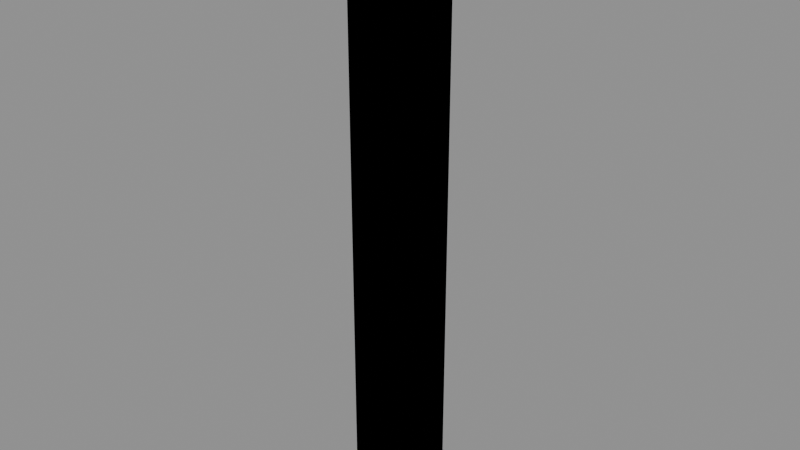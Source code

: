 # Source: Kit_Steel_Joint.blend  (saved by Blender 4.2.66; exported with 4.5.12 LTS)
import bpy
from mathutils import Matrix  # noqa: F401  (used for matrix-valued properties, if any)

bpy.ops.wm.read_factory_settings(use_empty=True)
scene = bpy.context.scene
scene.name = 'Scene'

# ---- images (referenced by path relative to the original .blend; pixels are not part of the script)
import os
ASSET_DIR = os.environ.get("B2B_ASSET_DIR", "")  # directory of the original .blend (textures are referenced by path, not embedded)
HERE = os.path.dirname(os.path.abspath(__file__))  # packed textures are extracted next to this script under _unpacked/

def load_image(name, relpath, width, height, colorspace="sRGB"):
    """Load a texture the original file referenced (path relative to the .blend, or extracted next to this script)."""
    p = next((c for c in (os.path.join(HERE, relpath), os.path.join(ASSET_DIR, relpath)) if relpath and os.path.exists(c)), "")
    if p:
        img = bpy.data.images.load(p, check_existing=True)
        img.name = name
    else:  # same state as the original file: an image datablock whose file is absent (Cycles renders it pink)
        img = bpy.data.images.new(name, width, height)
        img.source = "FILE"
        img.filepath = "//" + (relpath or name)
    img.colorspace_settings.name = colorspace
    return img
img_t_palette_256_png = load_image('T_Palette_256.png', 'T_Palette_256.png', 1024, 1024, 'sRGB')

# ---- materials (node trees are filled in below, after node groups)
mat_m_palette = bpy.data.materials.new('M_Palette')

# ---- material node trees
mat_m_palette.use_nodes = True; mat_m_palette.node_tree.nodes.clear()
_N = mat_m_palette.node_tree.nodes; _L = mat_m_palette.node_tree.links
n0 = _N.new('ShaderNodeBsdfPrincipled'); n0.name = 'Principled BSDF'; n0.location = (10, 300)
n0.inputs[1].default_value = 0.8
n0.inputs[2].default_value = 0.3
n1 = _N.new('ShaderNodeOutputMaterial'); n1.name = 'Material Output'; n1.location = (300, 300)
n2 = _N.new('ShaderNodeTexImage'); n2.name = 'Image Texture'; n2.location = (0, 0)
n2.image = img_t_palette_256_png
n2.interpolation = 'Closest'
_L.new(n0.outputs[0], n1.inputs[0])
_L.new(n2.outputs[0], n0.inputs[0])
n1.is_active_output = True

# ---- meshes
me_kit_steel_joint_lod0 = bpy.data.meshes.new('Kit_Steel_Joint_LOD0')
me_kit_steel_joint_lod0.from_pydata([(-0.114, -0.114, 0.0), (-0.114, -0.15, 0.036), (-0.15, -0.114, 0.036), (-0.114, -0.15, 2.964), (-0.114, -0.114, 3.0), (-0.15, -0.114, 2.964), (-0.114, 0.114, 0.0), (-0.15, 0.114, 0.036), (-0.114, 0.15, 0.036), (-0.114, 0.114, 3.0), (-0.114, 0.15, 2.964), (-0.15, 0.114, 2.964), (0.114, -0.114, 0.0), (0.15, -0.114, 0.036), (0.114, -0.15, 0.036), (0.114, -0.114, 3.0), (0.114, -0.15, 2.964), (0.15, -0.114, 2.964), (0.114, 0.114, 0.0), (0.114, 0.15, 0.036), (0.15, 0.114, 0.036), (0.114, 0.114, 3.0), (0.15, 0.114, 2.964), (0.114, 0.15, 2.964)], [], [(14, 16, 3, 1), (20, 22, 17, 13), (21, 9, 4, 15), (2, 5, 11, 7), (8, 10, 23, 19), (0, 1, 2), (3, 4, 5), (6, 7, 8), (9, 10, 11), (12, 13, 14), (15, 16, 17), (18, 19, 20), (21, 22, 23), (6, 0, 2, 7), (1, 3, 5, 2), (4, 9, 11, 5), (10, 8, 7, 11), (18, 6, 8, 19), (9, 21, 23, 10), (22, 20, 19, 23), (12, 18, 20, 13), (21, 15, 17, 22), (16, 14, 13, 17), (0, 12, 14, 1), (15, 4, 3, 16), (6, 18, 12, 0)])
_uv = me_kit_steel_joint_lod0.uv_layers.new(name='Float2')
_uv.uv.foreach_set('vector', [0.125, 0.625, 0.125, 0.625, 0.125, 0.625, 0.125, 0.625, 0.125, 0.625, 0.125, 0.625, 0.125, 0.625, 0.125, 0.625, 0.125, 0.625, 0.125, 0.625, 0.125, 0.625, 0.125, 0.625, 0.125, 0.625, 0.125, 0.625, 0.125, 0.625, 0.125, 0.625, 0.125, 0.625, 0.125, 0.625, 0.125, 0.625, 0.125, 0.625, 0.125, 0.625, 0.125, 0.625, 0.125, 0.625, 0.125, 0.625, 0.125, 0.625, 0.125, 0.625, 0.125, 0.625, 0.125, 0.625, 0.125, 0.625, 0.125, 0.625, 0.125, 0.625, 0.125, 0.625, 0.125, 0.625, 0.125, 0.625, 0.125, 0.625, 0.125, 0.625, 0.125, 0.625, 0.125, 0.625, 0.125, 0.625, 0.125, 0.625, 0.125, 0.625, 0.125, 0.625, 0.125, 0.625, 0.125, 0.625, 0.125, 0.625, 0.125, 0.625, 0.125, 0.625, 0.125, 0.625, 0.125, 0.625, 0.125, 0.625, 0.125, 0.625, 0.125, 0.625, 0.125, 0.625, 0.125, 0.625, 0.125, 0.625, 0.125, 0.625, 0.125, 0.625, 0.125, 0.625, 0.125, 0.625, 0.125, 0.625, 0.125, 0.625, 0.125, 0.625, 0.125, 0.625, 0.125, 0.625, 0.125, 0.625, 0.125, 0.625, 0.125, 0.625, 0.125, 0.625, 0.125, 0.625, 0.125, 0.625, 0.125, 0.625, 0.125, 0.625, 0.125, 0.625, 0.125, 0.625, 0.125, 0.625, 0.125, 0.625, 0.125, 0.625, 0.125, 0.625, 0.125, 0.625, 0.125, 0.625, 0.125, 0.625, 0.125, 0.625, 0.125, 0.625, 0.125, 0.625, 0.125, 0.625, 0.125, 0.625, 0.125, 0.625, 0.125, 0.625, 0.125, 0.625, 0.125, 0.625, 0.125, 0.625, 0.125, 0.625, 0.125, 0.625, 0.125, 0.625, 0.125, 0.625, 0.125, 0.625])
me_kit_steel_joint_lod0.materials.append(mat_m_palette)
me_kit_steel_joint_lod0.update()
me_kit_steel_joint_lod1 = bpy.data.meshes.new('Kit_Steel_Joint_LOD1')
me_kit_steel_joint_lod1.from_pydata([(-0.15, -0.15, 0.0), (-0.15, -0.15, 3.0), (-0.15, 0.15, 0.0), (-0.15, 0.15, 3.0), (0.15, -0.15, 0.0), (0.15, -0.15, 3.0), (0.15, 0.15, 0.0), (0.15, 0.15, 3.0)], [], [(0, 1, 3, 2), (2, 3, 7, 6), (6, 7, 5, 4), (4, 5, 1, 0), (2, 6, 4, 0), (7, 3, 1, 5)])
_uv = me_kit_steel_joint_lod1.uv_layers.new(name='Float2')
_uv.uv.foreach_set('vector', [0.125, 0.625, 0.125, 0.625, 0.125, 0.625, 0.125, 0.625, 0.125, 0.625, 0.125, 0.625, 0.125, 0.625, 0.125, 0.625, 0.125, 0.625, 0.125, 0.625, 0.125, 0.625, 0.125, 0.625, 0.125, 0.625, 0.125, 0.625, 0.125, 0.625, 0.125, 0.625, 0.125, 0.625, 0.125, 0.625, 0.125, 0.625, 0.125, 0.625, 0.125, 0.625, 0.125, 0.625, 0.125, 0.625, 0.125, 0.625])
me_kit_steel_joint_lod1.materials.append(mat_m_palette)
me_kit_steel_joint_lod1.update()
me_ucx_kit_steel_joint_lod0_01 = bpy.data.meshes.new('UCX_Kit_Steel_Joint_LOD0_01')
me_ucx_kit_steel_joint_lod0_01.from_pydata([(-0.15, -0.15, 0.0), (-0.15, -0.15, 3.0), (-0.15, 0.15, 0.0), (-0.15, 0.15, 3.0), (0.15, -0.15, 0.0), (0.15, -0.15, 3.0), (0.15, 0.15, 0.0), (0.15, 0.15, 3.0)], [], [(0, 1, 3, 2), (2, 3, 7, 6), (6, 7, 5, 4), (4, 5, 1, 0), (2, 6, 4, 0), (7, 3, 1, 5)])
me_ucx_kit_steel_joint_lod0_01.update()

# ---- objects
ob_kit_steel_joint = bpy.data.objects.new('Kit_Steel_Joint', None)
ob_kit_steel_joint_lod0 = bpy.data.objects.new('Kit_Steel_Joint_LOD0', me_kit_steel_joint_lod0)
ob_kit_steel_joint_lod1 = bpy.data.objects.new('Kit_Steel_Joint_LOD1', me_kit_steel_joint_lod1)
ob_ucx_kit_steel_joint_lod0_01 = bpy.data.objects.new('UCX_Kit_Steel_Joint_LOD0_01', me_ucx_kit_steel_joint_lod0_01)

# ---- transforms, parenting, visibility, modifiers, constraints
ob_kit_steel_joint.location = (0.0, 0.0, 0.0)
ob_kit_steel_joint.empty_display_size = 0.2
ob_kit_steel_joint_lod0.parent = ob_kit_steel_joint
ob_kit_steel_joint_lod0.location = (0.0, 0.0, 0.0)
ob_kit_steel_joint_lod1.parent = ob_kit_steel_joint
ob_kit_steel_joint_lod1.location = (0.0, 0.0, 0.0)
ob_ucx_kit_steel_joint_lod0_01.parent = ob_kit_steel_joint
ob_ucx_kit_steel_joint_lod0_01.location = (0.0, 0.0, 0.0)
ob_ucx_kit_steel_joint_lod0_01.display_type = 'WIRE'

# ---- collection membership
scene.collection.objects.link(ob_kit_steel_joint)
scene.collection.objects.link(ob_kit_steel_joint_lod0)
scene.collection.objects.link(ob_kit_steel_joint_lod1)
scene.collection.objects.link(ob_ucx_kit_steel_joint_lod0_01)

# ---- scene / render settings (as saved in the file)
scene.frame_start = 1; scene.frame_end = 250; scene.frame_set(1)
scene.render.engine = 'BLENDER_EEVEE_NEXT'
bpy.context.view_layer.update()

# ---- added for rendering (the .blend has no active camera and no usable light): camera, sun + grey world if the file has none
cam_auto = bpy.data.cameras.new('AutoCamera')
cam_auto.lens = 50.0
cam_auto.sensor_width = 36.0
cam_auto.clip_end = 1000.0
ob_auto_camera = bpy.data.objects.new('AutoCamera', cam_auto)
scene.collection.objects.link(ob_auto_camera)
ob_auto_camera.location = (2.80329, -3.36395, 3.74263)
ob_auto_camera.rotation_euler = (1.09748, -7.21219e-08, 0.694738)
scene.camera = ob_auto_camera
light_auto_sun = bpy.data.lights.new('AutoSun', 'SUN')
light_auto_sun.energy = 3.0
light_auto_sun.angle = 0.0523599
ob_auto_sun = bpy.data.objects.new('AutoSun', light_auto_sun)
scene.collection.objects.link(ob_auto_sun)
ob_auto_sun.rotation_euler = (0.872665, 0.174533, 0.523599)
if scene.world is None:
    world_auto = bpy.data.worlds.new('AutoWorld')
    world_auto.color = (0.3, 0.3, 0.3)
    scene.world = world_auto
bpy.context.view_layer.update()
